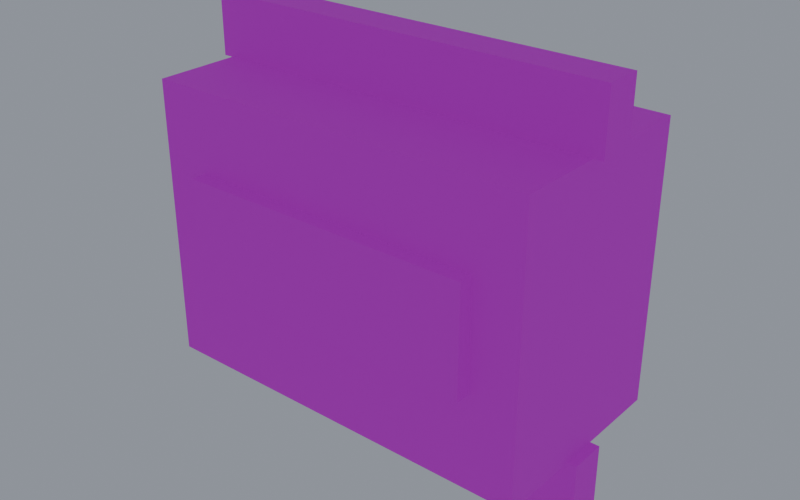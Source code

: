 # Source: chips.blend  (saved by Blender 5.0.119; exported with 4.5.12 LTS)
import bpy
from mathutils import Matrix  # noqa: F401  (used for matrix-valued properties, if any)

bpy.ops.wm.read_factory_settings(use_empty=True)
scene = bpy.context.scene
scene.name = 'Scene'

# ---- collections
col_collection = bpy.data.collections.new('Collection'); scene.collection.children.link(col_collection)

# ---- images (referenced by path relative to the original .blend; pixels are not part of the script)
import os
ASSET_DIR = os.environ.get("B2B_ASSET_DIR", "")  # directory of the original .blend (textures are referenced by path, not embedded)
HERE = os.path.dirname(os.path.abspath(__file__))  # packed textures are extracted next to this script under _unpacked/

def load_image(name, relpath, width, height, colorspace="sRGB"):
    """Load a texture the original file referenced (path relative to the .blend, or extracted next to this script)."""
    p = next((c for c in (os.path.join(HERE, relpath), os.path.join(ASSET_DIR, relpath)) if relpath and os.path.exists(c)), "")
    if p:
        img = bpy.data.images.load(p, check_existing=True)
        img.name = name
    else:  # same state as the original file: an image datablock whose file is absent (Cycles renders it pink)
        img = bpy.data.images.new(name, width, height)
        img.source = "FILE"
        img.filepath = "//" + (relpath or name)
    img.colorspace_settings.name = colorspace
    return img
img_palette_png = load_image('palette.png', 'palette.png', 1024, 1024, 'sRGB')

# ---- materials (node trees are filled in below, after node groups)
mat_gamepalette = bpy.data.materials.new('GamePalette')

# ---- material node trees
mat_gamepalette.use_nodes = True; mat_gamepalette.node_tree.nodes.clear()
_N = mat_gamepalette.node_tree.nodes; _L = mat_gamepalette.node_tree.links
n0 = _N.new('ShaderNodeOutputMaterial'); n0.name = 'Material Output'; n0.location = (400, 0)
n1 = _N.new('ShaderNodeBsdfPrincipled'); n1.name = 'Principled BSDF'; n1.location = (100, 0)
n1.inputs[2].default_value = 0.8
n2 = _N.new('ShaderNodeTexImage'); n2.name = 'Image Texture'; n2.location = (-250, 0)
n2.image = img_palette_png
n2.interpolation = 'Closest'
_L.new(n2.outputs[0], n1.inputs[0])
_L.new(n1.outputs[0], n0.inputs[0])
n0.is_active_output = True

# ---- world
world_world = bpy.data.worlds.new('World'); scene.world = world_world
world_world.use_nodes = True; world_world.node_tree.nodes.clear()
_N = world_world.node_tree.nodes; _L = world_world.node_tree.links
n0 = _N.new('ShaderNodeOutputWorld'); n0.name = 'World Output'; n0.location = (200, 100)
n1 = _N.new('ShaderNodeBackground'); n1.name = 'Background'; n1.location = (-200, 100)
n1.inputs[0].default_value = (0.24, 0.26, 0.3, 1.0)
n1.inputs[1].default_value = 1.2
_L.new(n1.outputs[0], n0.inputs[0])
n0.is_active_output = True
world_world.color = (0.05088, 0.05088, 0.05088)
world_world.sun_shadow_jitter_overblur = 0.0

# ---- meshes
me_chipsmesh = bpy.data.meshes.new('ChipsMesh')
me_chipsmesh.from_pydata([(-0.42, -0.22, 0.15), (0.42, -0.22, 0.15), (0.42, 0.22, 0.15), (-0.42, 0.22, 0.15), (-0.42, -0.22, 0.75), (0.42, -0.22, 0.75), (0.42, 0.22, 0.75), (-0.42, 0.22, 0.75), (-0.44, -0.04, 0.75), (0.44, -0.04, 0.75), (0.44, 0.04, 0.75), (-0.44, 0.04, 0.75), (-0.44, -0.04, 0.88), (0.44, -0.04, 0.88), (0.44, 0.04, 0.88), (-0.44, 0.04, 0.88), (-0.44, -0.04, 0.0), (0.44, -0.04, 0.0), (0.44, 0.04, 0.0), (-0.44, 0.04, 0.0), (-0.44, -0.04, 0.15), (0.44, -0.04, 0.15), (0.44, 0.04, 0.15), (-0.44, 0.04, 0.15), (-0.32, -0.25, 0.35), (0.32, -0.25, 0.35), (0.32, -0.2, 0.35), (-0.32, -0.2, 0.35), (-0.32, -0.25, 0.58), (0.32, -0.25, 0.58), (0.32, -0.2, 0.58), (-0.32, -0.2, 0.58)], [], [(0, 1, 2, 3), (4, 7, 6, 5), (0, 4, 5, 1), (2, 6, 7, 3), (3, 7, 4, 0), (1, 5, 6, 2), (8, 9, 10, 11), (12, 15, 14, 13), (8, 12, 13, 9), (10, 14, 15, 11), (11, 15, 12, 8), (9, 13, 14, 10), (16, 17, 18, 19), (20, 23, 22, 21), (16, 20, 21, 17), (18, 22, 23, 19), (19, 23, 20, 16), (17, 21, 22, 18), (24, 25, 26, 27), (28, 31, 30, 29), (24, 28, 29, 25), (26, 30, 31, 27), (27, 31, 28, 24), (25, 29, 30, 26)])
_uv = me_chipsmesh.uv_layers.new(name='UVMap')
_uv.uv.foreach_set('vector', [0.1875, 0.3125, 0.1875, 0.3125, 0.1875, 0.3125, 0.1875, 0.3125, 0.1875, 0.3125, 0.1875, 0.3125, 0.1875, 0.3125, 0.1875, 0.3125, 0.1875, 0.3125, 0.1875, 0.3125, 0.1875, 0.3125, 0.1875, 0.3125, 0.1875, 0.3125, 0.1875, 0.3125, 0.1875, 0.3125, 0.1875, 0.3125, 0.1875, 0.3125, 0.1875, 0.3125, 0.1875, 0.3125, 0.1875, 0.3125, 0.1875, 0.3125, 0.1875, 0.3125, 0.1875, 0.3125, 0.1875, 0.3125, 0.5625, 0.3125, 0.5625, 0.3125, 0.5625, 0.3125, 0.5625, 0.3125, 0.5625, 0.3125, 0.5625, 0.3125, 0.5625, 0.3125, 0.5625, 0.3125, 0.5625, 0.3125, 0.5625, 0.3125, 0.5625, 0.3125, 0.5625, 0.3125, 0.5625, 0.3125, 0.5625, 0.3125, 0.5625, 0.3125, 0.5625, 0.3125, 0.5625, 0.3125, 0.5625, 0.3125, 0.5625, 0.3125, 0.5625, 0.3125, 0.5625, 0.3125, 0.5625, 0.3125, 0.5625, 0.3125, 0.5625, 0.3125, 0.5625, 0.3125, 0.5625, 0.3125, 0.5625, 0.3125, 0.5625, 0.3125, 0.5625, 0.3125, 0.5625, 0.3125, 0.5625, 0.3125, 0.5625, 0.3125, 0.5625, 0.3125, 0.5625, 0.3125, 0.5625, 0.3125, 0.5625, 0.3125, 0.5625, 0.3125, 0.5625, 0.3125, 0.5625, 0.3125, 0.5625, 0.3125, 0.5625, 0.3125, 0.5625, 0.3125, 0.5625, 0.3125, 0.5625, 0.3125, 0.5625, 0.3125, 0.5625, 0.3125, 0.5625, 0.3125, 0.5625, 0.3125, 0.4375, 0.1875, 0.4375, 0.1875, 0.4375, 0.1875, 0.4375, 0.1875, 0.4375, 0.1875, 0.4375, 0.1875, 0.4375, 0.1875, 0.4375, 0.1875, 0.4375, 0.1875, 0.4375, 0.1875, 0.4375, 0.1875, 0.4375, 0.1875, 0.4375, 0.1875, 0.4375, 0.1875, 0.4375, 0.1875, 0.4375, 0.1875, 0.4375, 0.1875, 0.4375, 0.1875, 0.4375, 0.1875, 0.4375, 0.1875, 0.4375, 0.1875, 0.4375, 0.1875, 0.4375, 0.1875, 0.4375, 0.1875])
me_chipsmesh.materials.append(mat_gamepalette)
me_chipsmesh.update()

# ---- objects
ob_chips = bpy.data.objects.new('Chips', me_chipsmesh)

# ---- transforms, parenting, visibility, modifiers, constraints
ob_chips.location = (0.0, 0.0, 0.0)

# ---- collection membership
col_collection.objects.link(ob_chips)

# ---- scene / render settings (as saved in the file)
scene.frame_start = 1; scene.frame_end = 250; scene.frame_set(22)
scene.render.engine = 'BLENDER_EEVEE_NEXT'
scene.render.resolution_x = 1280
scene.render.resolution_y = 800
scene.render.bake_bias = 0.0
scene.render.bake_samples = 0
scene.cycles.sampling_pattern = 'TABULATED_SOBOL'
scene.eevee.use_volume_custom_range = False
bpy.context.view_layer.update()

# ---- added for rendering (the .blend has no active camera): camera
cam_auto = bpy.data.cameras.new('AutoCamera')
cam_auto.lens = 50.0
cam_auto.sensor_width = 36.0
cam_auto.clip_end = 1000.0
ob_auto_camera = bpy.data.objects.new('AutoCamera', cam_auto)
scene.collection.objects.link(ob_auto_camera)
ob_auto_camera.location = (1.23083, -1.49199, 1.42466)
ob_auto_camera.rotation_euler = (1.09748, -7.21219e-08, 0.694738)
scene.camera = ob_auto_camera
bpy.context.view_layer.update()
